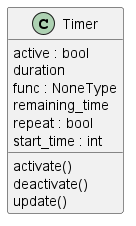

The diagram above was rendered by PlantUML. Its source (embedded in the PNG):
@startuml classes_Timer
set namespaceSeparator none
class "Timer" as game.code.timer.Timer {
  active : bool
  duration
  func : NoneType
  remaining_time
  repeat : bool
  start_time : int
  activate()
  deactivate()
  update()
}
@enduml